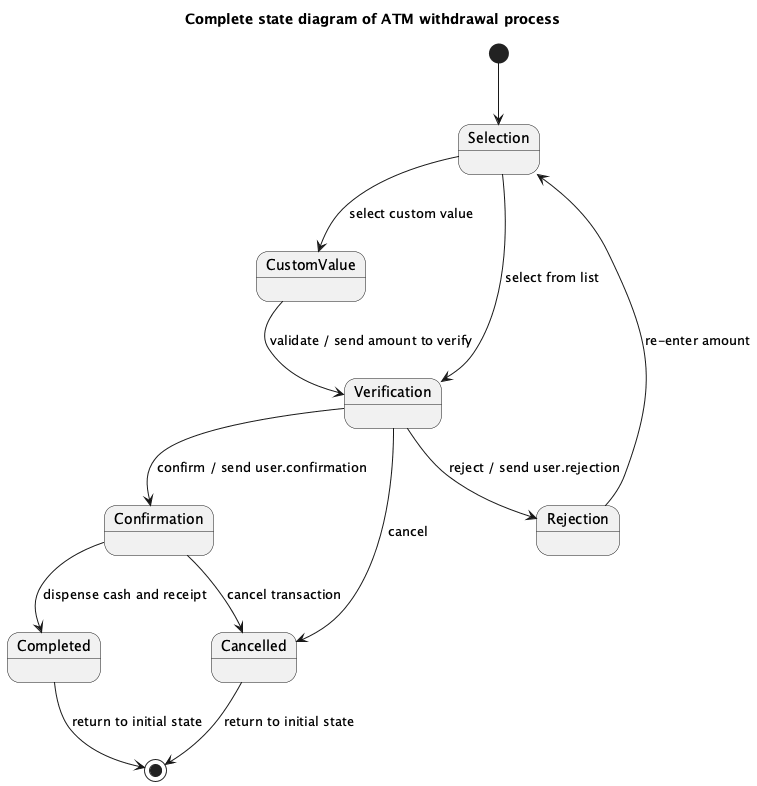

The diagram above was rendered by PlantUML. Its source (embedded in the PNG):
@startuml
title Complete state diagram of ATM withdrawal process

[*] --> Selection
state Selection
state CustomValue
state Verification
state Rejection
state Confirmation
state Completed
state Cancelled

Selection --> CustomValue : select custom value
Selection --> Verification : select from list

CustomValue --> Verification : validate / send amount to verify

Verification --> Rejection : reject / send user.rejection
Verification --> Confirmation : confirm / send user.confirmation
Verification --> Cancelled : cancel

Confirmation --> Completed : dispense cash and receipt
Confirmation --> Cancelled : cancel transaction

Rejection --> Selection : re-enter amount
Cancelled --> [*] : return to initial state
Completed --> [*] : return to initial state
@enduml